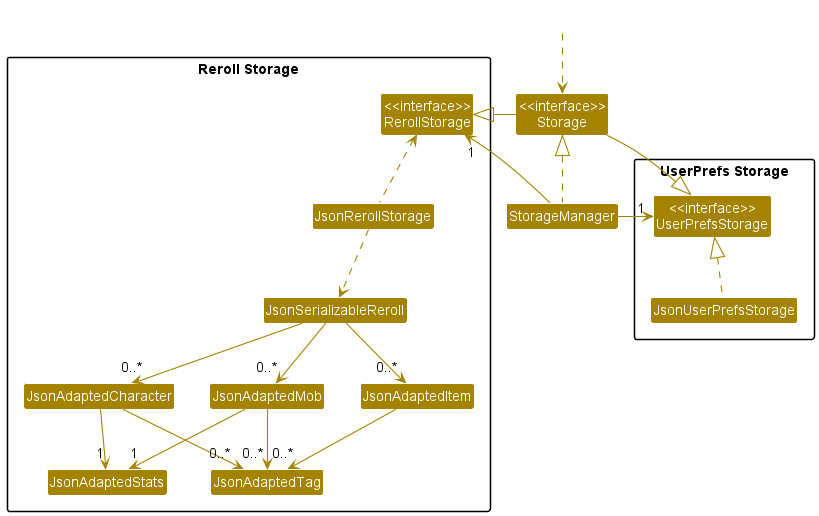

The diagram above was rendered by PlantUML. Its source (embedded in the PNG):
@startuml
!include style.puml
skinparam arrowThickness 1.1
skinparam arrowColor STORAGE_COLOR
skinparam classBackgroundColor STORAGE_COLOR

package "Reroll Storage"{
    Class "<<interface>>\nRerollStorage" as RerollStorage
    Class JsonRerollStorage
    Class JsonSerializableReroll
    Class JsonAdaptedItem
    Class JsonAdaptedMob
    Class JsonAdaptedCharacter
    Class JsonAdaptedStats
    Class JsonAdaptedTag
}
package "UserPrefs Storage" {
    Class JsonUserPrefsStorage
    Class "<<interface>>\nUserPrefsStorage" as UserPrefsStorage

}

Class "<<interface>>\nStorage" as storage
Class StorageManager

Class HiddenOutside #FFFFFF

HiddenOutside .D.> storage
StorageManager .U.|> storage

storage -R-|> UserPrefsStorage
StorageManager -> "1" UserPrefsStorage
JsonUserPrefsStorage .U.|> UserPrefsStorage

storage -L-|> RerollStorage
StorageManager -U> "1" RerollStorage
JsonRerollStorage .U.> RerollStorage
JsonRerollStorage .D.> JsonSerializableReroll
JsonSerializableReroll -D-> "0..*" JsonAdaptedItem
JsonSerializableReroll -D-> "0..*" JsonAdaptedMob
JsonSerializableReroll -D-> "0..*" JsonAdaptedCharacter

JsonAdaptedTag "0..*" <-U- JsonAdaptedItem
JsonAdaptedTag "0..*" <-U- JsonAdaptedMob
JsonAdaptedTag "0..*" <-U- JsonAdaptedCharacter

JsonAdaptedStats "1" <-U- JsonAdaptedMob
JsonAdaptedStats "1" <-U- JsonAdaptedCharacter

@enduml